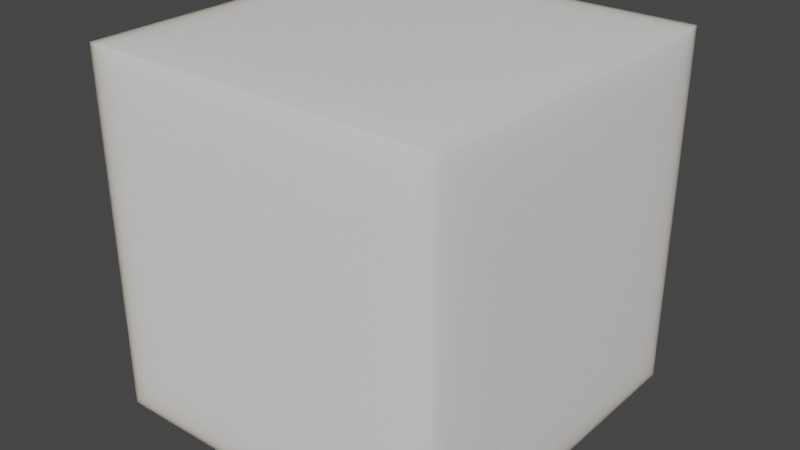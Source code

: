 # Source: Snow.blend  (saved by Blender 2.81.16; exported with 4.5.12 LTS)
import bpy
from mathutils import Matrix  # noqa: F401  (used for matrix-valued properties, if any)

bpy.ops.wm.read_factory_settings(use_empty=True)
scene = bpy.context.scene
scene.name = 'Scene'

# ---- collections
col_collection = bpy.data.collections.new('Collection'); scene.collection.children.link(col_collection)

# ---- materials (node trees are filled in below, after node groups)
mat_snow = bpy.data.materials.new('Snow')
mat_snow.displacement_method = 'DISPLACEMENT'
mat_snow.alpha_threshold = 0.0
mat_snow.use_transparent_shadow = False
mat_snow.line_color = (0.0, 0.0, 0.0, 1.0)

# ---- material node trees
mat_snow.use_nodes = True; mat_snow.node_tree.nodes.clear()
_N = mat_snow.node_tree.nodes; _L = mat_snow.node_tree.links
n0 = _N.new('ShaderNodeOutputMaterial'); n0.name = 'Material Output'; n0.location = (1420, 297)
n1 = _N.new('ShaderNodeMath'); n1.name = 'Math.001'; n1.location = (772, 59)
n2 = _N.new('ShaderNodeMath'); n2.name = 'Math.003'; n2.location = (551, 117)
n3 = _N.new('ShaderNodeTexNoise'); n3.name = 'Noise Texture.002'; n3.location = (-202, -48)
n3.inputs[2].default_value = 2.0
n3.inputs[3].default_value = 4.0
n4 = _N.new('ShaderNodeMath'); n4.name = 'Math'; n4.location = (973, 61)
n4.operation = 'MULTIPLY'
n4.inputs[1].default_value = 0.1
n5 = _N.new('ShaderNodeValToRGB'); n5.name = 'ColorRamp'; n5.location = (10, -267)
while len(n5.color_ramp.elements) > 1: n5.color_ramp.elements.remove(n5.color_ramp.elements[-1])
n5.color_ramp.elements[0].position = 0.06884; n5.color_ramp.elements[0].color = (0.0, 0.0, 0.0, 1.0)
_e = n5.color_ramp.elements.new(0.7572); _e.color = (1.0, 1.0, 1.0, 1.0)
n6 = _N.new('ShaderNodeValToRGB'); n6.name = 'ColorRamp.003'; n6.location = (11, -48)
while len(n6.color_ramp.elements) > 1: n6.color_ramp.elements.remove(n6.color_ramp.elements[-1])
n6.color_ramp.elements[0].position = 0.06884; n6.color_ramp.elements[0].color = (0.0, 0.0, 0.0, 1.0)
_e = n6.color_ramp.elements.new(0.7572); _e.color = (1.0, 1.0, 1.0, 1.0)
n7 = _N.new('ShaderNodeDisplacement'); n7.name = 'Displacement'; n7.location = (1183, 62)
n7.inputs[1].default_value = 0.1
n7.inputs[2].default_value = 0.3
n8 = _N.new('ShaderNodeCombineXYZ'); n8.name = 'Combine XYZ'; n8.location = (433, 561)
n8.inputs[0].default_value = 0.36
n8.inputs[1].default_value = 0.46
n8.inputs[2].default_value = 0.6
n9 = _N.new('ShaderNodeVectorMath'); n9.name = 'Vector Math'; n9.location = (629, 591)
n9.operation = 'MULTIPLY'
n9.inputs[1].default_value = (0.5, 0.5, 0.5)
n10 = _N.new('ShaderNodeTexVoronoi'); n10.name = 'Voronoi Texture'; n10.location = (-199, 352)
n10.feature = 'N_SPHERE_RADIUS'
n10.inputs[2].default_value = 30.0
n11 = _N.new('ShaderNodeMath'); n11.name = 'Math.004'; n11.location = (316, -49)
n11.operation = 'MULTIPLY'
n11.inputs[1].default_value = 0.4
n12 = _N.new('ShaderNodeMath'); n12.name = 'Math.002'; n12.location = (321, 120)
n12.operation = 'MULTIPLY'
n12.inputs[1].default_value = 0.6
n13 = _N.new('ShaderNodeValToRGB'); n13.name = 'ColorRamp.001'; n13.location = (10, 352)
while len(n13.color_ramp.elements) > 1: n13.color_ramp.elements.remove(n13.color_ramp.elements[-1])
n13.color_ramp.elements[0].position = 0.5254; n13.color_ramp.elements[0].color = (0.0, 0.0, 0.0, 1.0)
_e = n13.color_ramp.elements.new(0.5797); _e.color = (1.0, 1.0, 1.0, 1.0)
n14 = _N.new('NodeReroute'); n14.name = 'Reroute'; n14.location = (-320, -32)
n14.width = 16
n14.socket_idname = 'NodeSocketVector'
n15 = _N.new('ShaderNodeMapping'); n15.name = 'Mapping'; n15.location = (-536, 83)
n15.inputs[3].default_value = (12.0, 12.0, 12.0)
n16 = _N.new('ShaderNodeTexCoord'); n16.name = 'Texture Coordinate'; n16.location = (-748, 78)
n17 = _N.new('ShaderNodeTexNoise'); n17.name = 'Noise Texture.001'; n17.location = (-203, -268)
n17.inputs[2].default_value = 1.0
n17.inputs[3].default_value = 4.0
n18 = _N.new('ShaderNodeTexNoise'); n18.name = 'Noise Texture'; n18.location = (-201, 162)
n18.inputs[2].default_value = 12.0
n19 = _N.new('ShaderNodeBsdfPrincipled'); n19.name = 'Principled BSDF'; n19.location = (865, 680)
n19.inputs[0].default_value = (0.9035, 0.9035, 0.9035, 1.0)
n19.inputs[2].default_value = 0.1
n19.inputs[3].default_value = 1.45
n19.inputs[8].default_value = 1.0
n19.inputs[10].default_value = 1.0
n19.inputs[13].default_value = 0.224
n19.inputs[20].default_value = 0.1
n19.inputs[21].default_value = 1.2
n19.inputs[27].default_value = (0.0, 0.0, 0.0, 1.0)
n19.inputs[28].default_value = 1.0
_L.new(n7.outputs[0], n0.inputs[2])
_L.new(n4.outputs[0], n7.inputs[0])
_L.new(n14.outputs[0], n18.inputs[0])
_L.new(n14.outputs[0], n17.inputs[0])
_L.new(n17.outputs[0], n5.inputs[0])
_L.new(n5.outputs[0], n1.inputs[1])
_L.new(n1.outputs[0], n4.inputs[0])
_L.new(n18.outputs[0], n12.inputs[0])
_L.new(n2.outputs[0], n1.inputs[0])
_L.new(n3.outputs[0], n6.inputs[0])
_L.new(n6.outputs[0], n11.inputs[0])
_L.new(n14.outputs[0], n3.inputs[0])
_L.new(n12.outputs[0], n2.inputs[0])
_L.new(n11.outputs[0], n2.inputs[1])
_L.new(n8.outputs[0], n9.inputs[0])
_L.new(n9.outputs[0], n19.inputs[9])
_L.new(n10.outputs[4], n13.inputs[0])
_L.new(n14.outputs[0], n10.inputs[0])
_L.new(n13.outputs[0], n19.inputs[19])
_L.new(n16.outputs[3], n15.inputs[0])
_L.new(n15.outputs[0], n14.inputs[0])
_L.new(n19.outputs[0], n0.inputs[0])
n0.is_active_output = True

# ---- world
world_world = bpy.data.worlds.new('World'); scene.world = world_world
world_world.use_nodes = True; world_world.node_tree.nodes.clear()
_N = world_world.node_tree.nodes; _L = world_world.node_tree.links
n0 = _N.new('ShaderNodeOutputWorld'); n0.name = 'World Output'; n0.location = (300, 300)
n1 = _N.new('ShaderNodeBackground'); n1.name = 'Background'; n1.location = (10, 300)
n1.inputs[0].default_value = (0.05088, 0.05088, 0.05088, 1.0)
_L.new(n1.outputs[0], n0.inputs[0])
n0.is_active_output = True
world_world.color = (0.05088, 0.05088, 0.05088)
world_world.use_sun_shadow = False
world_world.sun_shadow_jitter_overblur = 0.0

# ---- meshes
me_cube_001 = bpy.data.meshes.new('Cube.001')
me_cube_001.from_pydata([(-1.0, -1.0, -1.0), (-1.0, -1.0, 1.0), (-1.0, 1.0, -1.0), (-1.0, 1.0, 1.0), (1.0, -1.0, -1.0), (1.0, -1.0, 1.0), (1.0, 1.0, -1.0), (1.0, 1.0, 1.0)], [], [(0, 1, 3, 2), (2, 3, 7, 6), (6, 7, 5, 4), (4, 5, 1, 0), (2, 6, 4, 0), (7, 3, 1, 5)])
_uv = me_cube_001.uv_layers.new(name='UVMap')
_uv.uv.foreach_set('vector', [0.375, 0.0, 0.625, 0.0, 0.625, 0.25, 0.375, 0.25, 0.375, 0.25, 0.625, 0.25, 0.625, 0.5, 0.375, 0.5, 0.375, 0.5, 0.625, 0.5, 0.625, 0.75, 0.375, 0.75, 0.375, 0.75, 0.625, 0.75, 0.625, 1.0, 0.375, 1.0, 0.125, 0.5, 0.375, 0.5, 0.375, 0.75, 0.125, 0.75, 0.625, 0.5, 0.875, 0.5, 0.875, 0.75, 0.625, 0.75])
me_cube_001.materials.append(mat_snow)
me_cube_001.use_remesh_fix_poles = True
me_cube_001.use_remesh_preserve_attributes = False
me_cube_001.use_mirror_vertex_groups = False
me_cube_001.update()

# ---- objects
ob_cube = bpy.data.objects.new('Cube', me_cube_001)

# ---- transforms, parenting, visibility, modifiers, constraints
ob_cube.location = (0.0, 0.0, 0.0)
ob_cube.lineart.crease_threshold = 0.0

# ---- collection membership
col_collection.objects.link(ob_cube)

# ---- scene / render settings (as saved in the file)
scene.frame_start = 1; scene.frame_end = 250; scene.frame_set(1)
scene.render.engine = 'BLENDER_EEVEE_NEXT'
scene.cycles.use_denoising = False
scene.cycles.samples = 128
scene.cycles.sampling_pattern = 'TABULATED_SOBOL'
scene.cycles.use_adaptive_sampling = False
scene.cycles.use_light_tree = False
scene.cycles.caustics_reflective = False
scene.cycles.caustics_refractive = False
scene.cycles.sample_clamp_indirect = 0.0
scene.view_settings.view_transform = 'Filmic'
bpy.context.view_layer.update()

# ---- added for rendering (the .blend has no active camera and no usable light): camera, sun
cam_auto = bpy.data.cameras.new('AutoCamera')
cam_auto.lens = 50.0
cam_auto.sensor_width = 36.0
cam_auto.clip_end = 1000.0
ob_auto_camera = bpy.data.objects.new('AutoCamera', cam_auto)
scene.collection.objects.link(ob_auto_camera)
ob_auto_camera.location = (3.20507, -3.84609, 2.56406)
ob_auto_camera.rotation_euler = (1.09748, -7.21219e-08, 0.694738)
scene.camera = ob_auto_camera
light_auto_sun = bpy.data.lights.new('AutoSun', 'SUN')
light_auto_sun.energy = 3.0
light_auto_sun.angle = 0.0523599
ob_auto_sun = bpy.data.objects.new('AutoSun', light_auto_sun)
scene.collection.objects.link(ob_auto_sun)
ob_auto_sun.rotation_euler = (0.872665, 0.174533, 0.523599)
bpy.context.view_layer.update()

